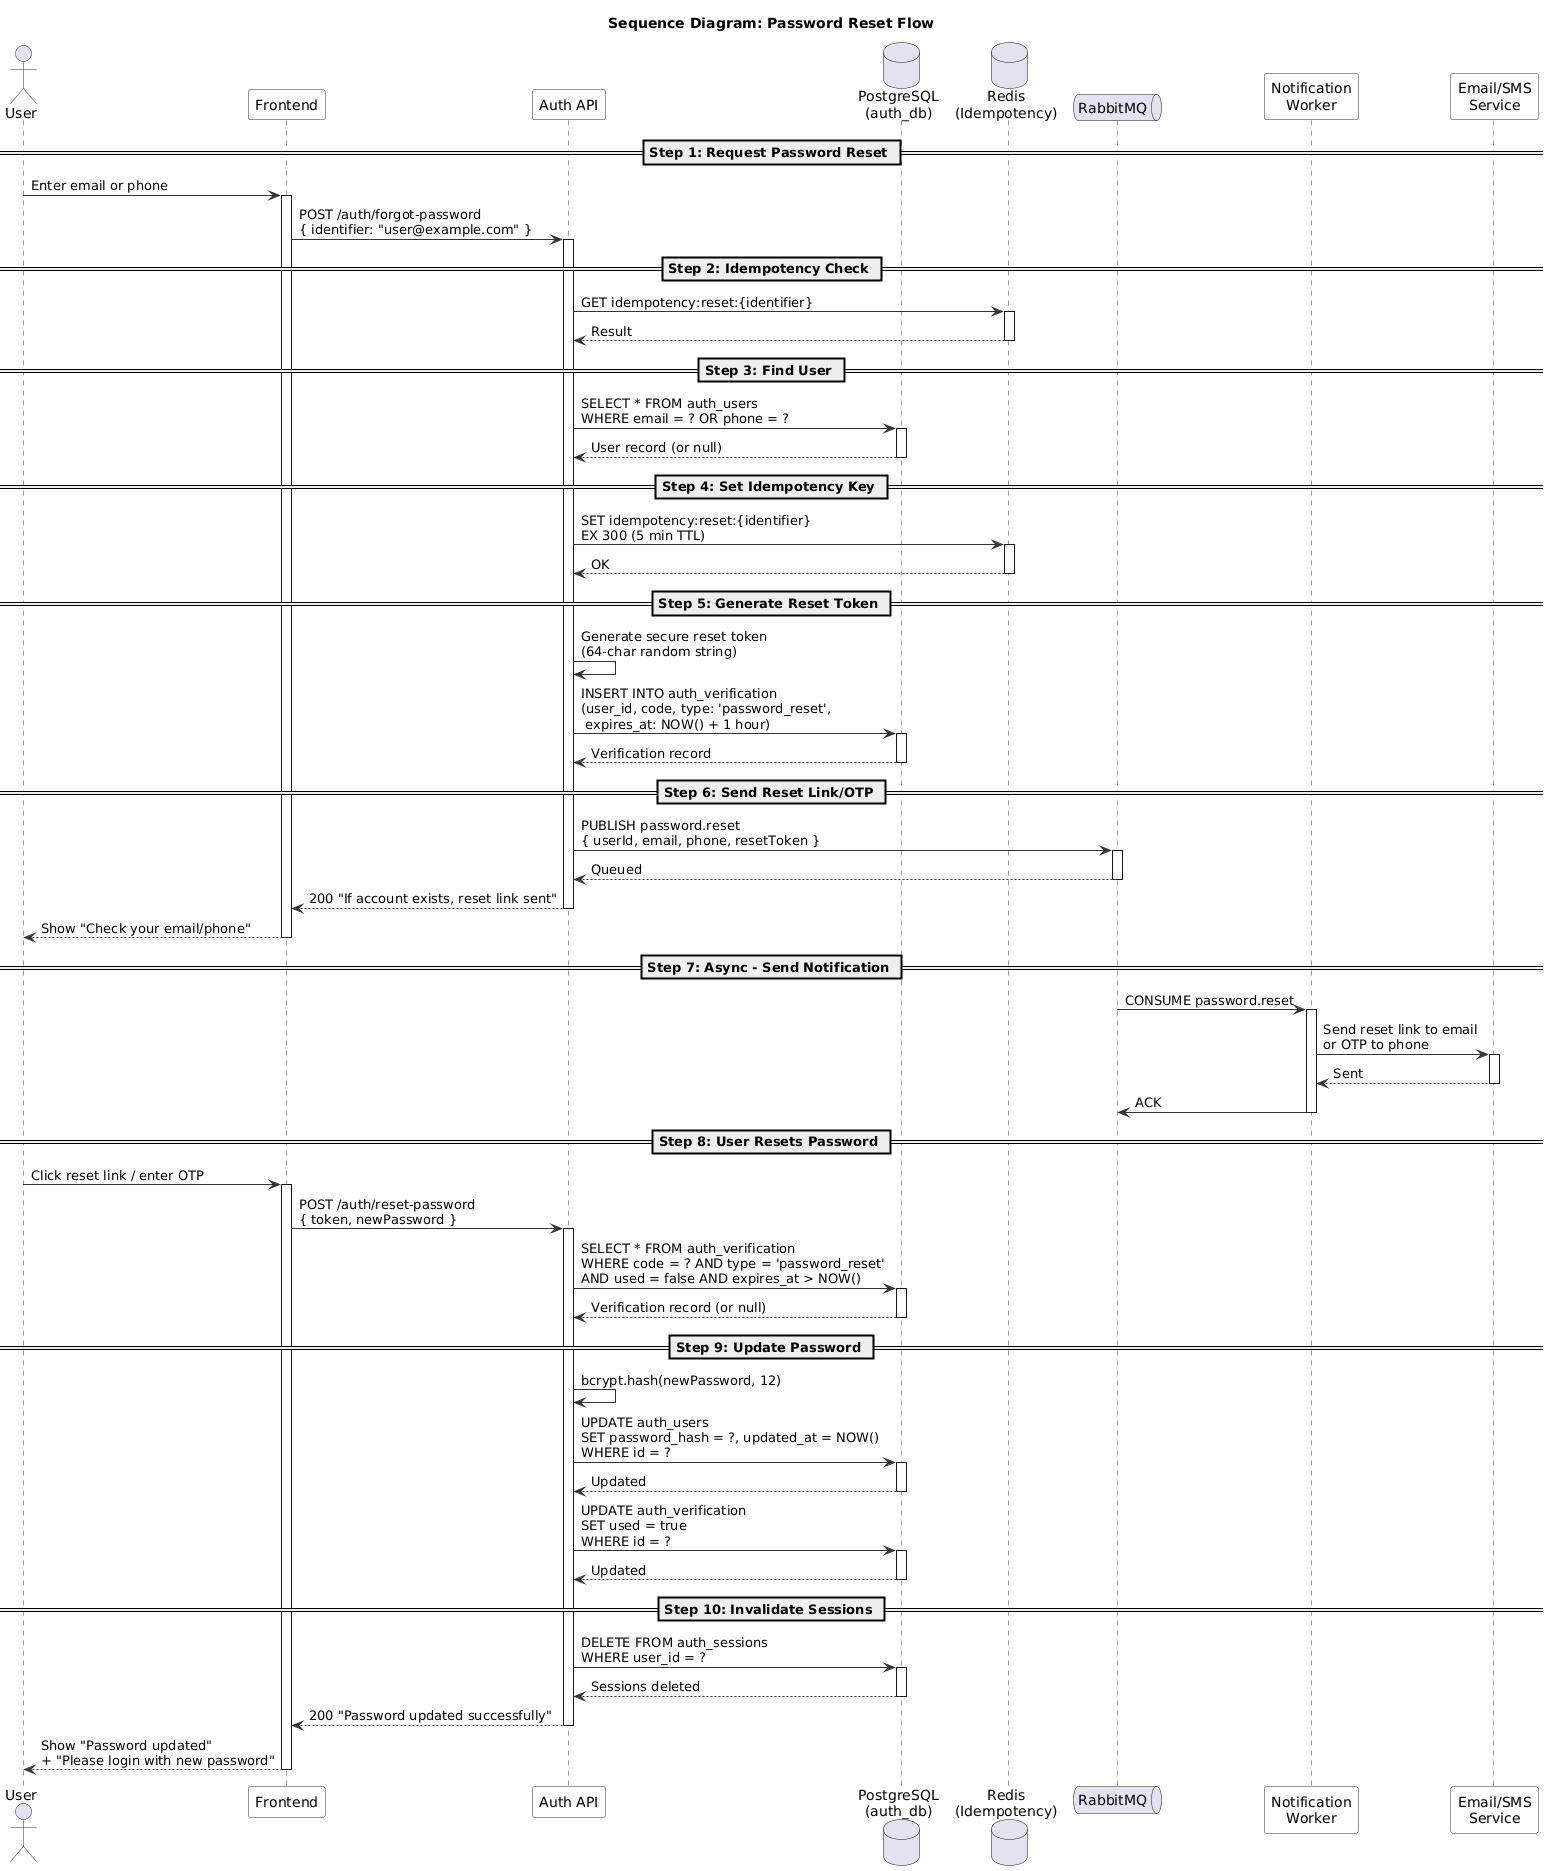

The diagram above was rendered by PlantUML. Its source (embedded in the PNG):
@startuml
' ============================================================
' Sequence Diagram - Password Reset Flow
' Email/Phone OTP + Password Update
' ============================================================

skinparam sequence {
  ArrowColor #333333
  ActorBorderColor #333333
  LifeLineBorderColor #333333
  ParticipantBackgroundColor #F8F8F8
  ParticipantBorderColor #333333
}

title Sequence Diagram: Password Reset Flow

actor User
participant "Frontend" as FE
participant "Auth API" as API
database "PostgreSQL\n(auth_db)" as DB
database "Redis\n(Idempotency)" as Redis
queue "RabbitMQ" as MQ
participant "Notification\nWorker" as Worker
participant "Email/SMS\nService" as Notif

== Step 1: Request Password Reset ==

User -> FE : Enter email or phone
activate FE

FE -> API : POST /auth/forgot-password\n{ identifier: "user@example.com" }
activate API

== Step 2: Idempotency Check ==

API -> Redis : GET idempotency:reset:{identifier}
activate Redis
Redis --> API : Result
deactivate Redis

== Step 3: Find User ==

API -> DB : SELECT * FROM auth_users\nWHERE email = ? OR phone = ?
activate DB
DB --> API : User record (or null)
deactivate DB

== Step 4: Set Idempotency Key ==

API -> Redis : SET idempotency:reset:{identifier}\nEX 300 (5 min TTL)
activate Redis
Redis --> API : OK
deactivate Redis

== Step 5: Generate Reset Token ==

API -> API : Generate secure reset token\n(64-char random string)

API -> DB : INSERT INTO auth_verification\n(user_id, code, type: 'password_reset',\n expires_at: NOW() + 1 hour)
activate DB
DB --> API : Verification record
deactivate DB

== Step 6: Send Reset Link/OTP ==

API -> MQ : PUBLISH password.reset\n{ userId, email, phone, resetToken }
activate MQ
MQ --> API : Queued
deactivate MQ

API --> FE : 200 "If account exists, reset link sent"
deactivate API

FE --> User : Show "Check your email/phone"
deactivate FE

== Step 7: Async - Send Notification ==

MQ -> Worker : CONSUME password.reset
activate Worker

Worker -> Notif : Send reset link to email\nor OTP to phone
activate Notif
Notif --> Worker : Sent
deactivate Notif

Worker -> MQ : ACK
deactivate Worker

== Step 8: User Resets Password ==

User -> FE : Click reset link / enter OTP
activate FE

FE -> API : POST /auth/reset-password\n{ token, newPassword }
activate API

API -> DB : SELECT * FROM auth_verification\nWHERE code = ? AND type = 'password_reset'\nAND used = false AND expires_at > NOW()
activate DB
DB --> API : Verification record (or null)
deactivate DB

== Step 9: Update Password ==

API -> API : bcrypt.hash(newPassword, 12)

API -> DB : UPDATE auth_users\nSET password_hash = ?, updated_at = NOW()\nWHERE id = ?
activate DB
DB --> API : Updated
deactivate DB

API -> DB : UPDATE auth_verification\nSET used = true\nWHERE id = ?
activate DB
DB --> API : Updated
deactivate DB

== Step 10: Invalidate Sessions ==

API -> DB : DELETE FROM auth_sessions\nWHERE user_id = ?
activate DB
DB --> API : Sessions deleted
deactivate DB

API --> FE : 200 "Password updated successfully"
deactivate API

FE --> User : Show "Password updated"\n+ "Please login with new password"
deactivate FE

@enduml